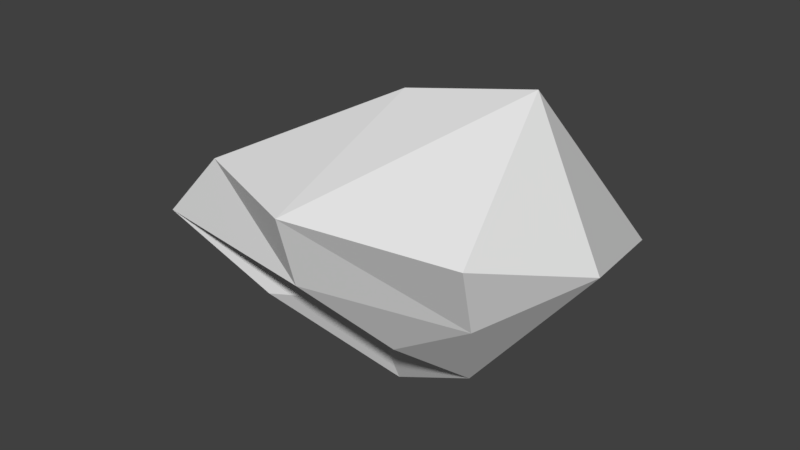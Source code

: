 # Source: StoneBlock_4.blend  (saved by Blender 2.78.0; exported with 4.5.12 LTS)
import bpy
from mathutils import Matrix  # noqa: F401  (used for matrix-valued properties, if any)

bpy.ops.wm.read_factory_settings(use_empty=True)
scene = bpy.context.scene
scene.name = 'Scene'

# ---- collections
col_collection_1 = bpy.data.collections.new('Collection 1'); scene.collection.children.link(col_collection_1)

# ---- materials (node trees are filled in below, after node groups)
mat_material = bpy.data.materials.new('Material')
mat_material.alpha_threshold = 0.0
mat_material.use_transparent_shadow = False
mat_material.roughness = 0.5
mat_material.line_color = (0.0, 0.0, 0.0, 1.0)

# ---- material node trees

# ---- world
world_world = bpy.data.worlds.new('World'); scene.world = world_world
world_world.color = (0.05088, 0.05088, 0.05088)
world_world.use_sun_shadow = False
world_world.sun_shadow_jitter_overblur = 0.0
world_world.cycles.sampling_method = 'MANUAL'

# ---- meshes
me_cube = bpy.data.meshes.new('Cube')
me_cube.from_pydata([(1.376, 0.9216, -1.559), (1.0, -1.0, -0.7973), (-1.373, -0.7968, -1.0), (-1.309, 1.0, -1.251), (1.593, 1.481, 1.057), (2.383, -1.523, 1.0), (-1.819, -1.182, 1.0), (-1.279, 1.856, 1.0), (1.788e-07, 0.8503, -1.968), (0.0, -0.3425, -0.7973), (0.4182, 1.92, 1.261), (-5.364e-07, -1.892, 1.0), (1.622, -0.2785, -1.329), (-1.309, 0.1942, -1.713), (2.172, 0.05231, 2.514), (-1.189, -0.2651, 1.0), (0.4182, -0.09083, 2.167), (8.941e-08, 0.3031, -2.339), (2.425, 2.428, -0.2015), (2.231, -1.122, 0.0), (-2.728, -1.224, 0.0), (-2.563, 1.274, 0.0), (2.086e-07, 2.212, 0.0), (-2.682e-07, -1.62, 0.0), (-3.009, -0.06926, 0.0), (3.098, 0.1001, 0.4878)], [], [(17, 9, 2, 13), (16, 15, 6, 11), (25, 14, 5, 19), (23, 11, 6, 20), (24, 15, 7, 21), (22, 8, 3, 21), (18, 0, 8, 22), (19, 5, 11, 23), (14, 16, 11, 5), (12, 1, 9, 17), (0, 12, 17, 8), (4, 10, 16, 14), (20, 6, 15, 24), (18, 4, 14, 25), (10, 7, 15, 16), (8, 17, 13, 3), (0, 18, 25, 12), (2, 20, 24, 13), (1, 19, 23, 9), (4, 18, 22, 10), (10, 22, 21, 7), (13, 24, 21, 3), (9, 23, 20, 2), (12, 25, 19, 1)])
me_cube.materials.append(mat_material)
me_cube.use_remesh_preserve_volume = False
me_cube.use_remesh_preserve_attributes = False
me_cube.use_mirror_vertex_groups = False
me_cube.update()

# ---- objects
ob_cube = bpy.data.objects.new('Cube', me_cube)

# ---- transforms, parenting, visibility, modifiers, constraints
ob_cube.location = (0.0, 0.0, 0.0)
ob_cube.lock_rotations_4d = False
ob_cube.empty_display_type = 'ARROWS'
ob_cube.lineart.crease_threshold = 0.0

# ---- collection membership
col_collection_1.objects.link(ob_cube)

# ---- scene / render settings (as saved in the file)
scene.frame_start = 1; scene.frame_end = 250; scene.frame_set(1)
scene.render.engine = 'BLENDER_EEVEE_NEXT'
scene.render.resolution_percentage = 50
scene.render.dither_intensity = 0.0
scene.cycles.use_denoising = False
scene.cycles.samples = 128
scene.cycles.sampling_pattern = 'TABULATED_SOBOL'
scene.cycles.light_sampling_threshold = 0.0
scene.cycles.use_adaptive_sampling = False
scene.cycles.use_light_tree = False
scene.cycles.blur_glossy = 0.0
scene.cycles.sample_clamp_indirect = 0.0
scene.view_settings.view_transform = 'Standard'
bpy.context.view_layer.update()

# ---- added for rendering (the .blend has no active camera and no usable light): camera, sun
cam_auto = bpy.data.cameras.new('AutoCamera')
cam_auto.lens = 50.0
cam_auto.sensor_width = 36.0
cam_auto.clip_end = 1000.0
ob_auto_camera = bpy.data.objects.new('AutoCamera', cam_auto)
scene.collection.objects.link(ob_auto_camera)
ob_auto_camera.location = (8.29386, -9.63168, 6.68729)
ob_auto_camera.rotation_euler = (1.09748, -7.21219e-08, 0.694738)
scene.camera = ob_auto_camera
light_auto_sun = bpy.data.lights.new('AutoSun', 'SUN')
light_auto_sun.energy = 3.0
light_auto_sun.angle = 0.0523599
ob_auto_sun = bpy.data.objects.new('AutoSun', light_auto_sun)
scene.collection.objects.link(ob_auto_sun)
ob_auto_sun.rotation_euler = (0.872665, 0.174533, 0.523599)
bpy.context.view_layer.update()
